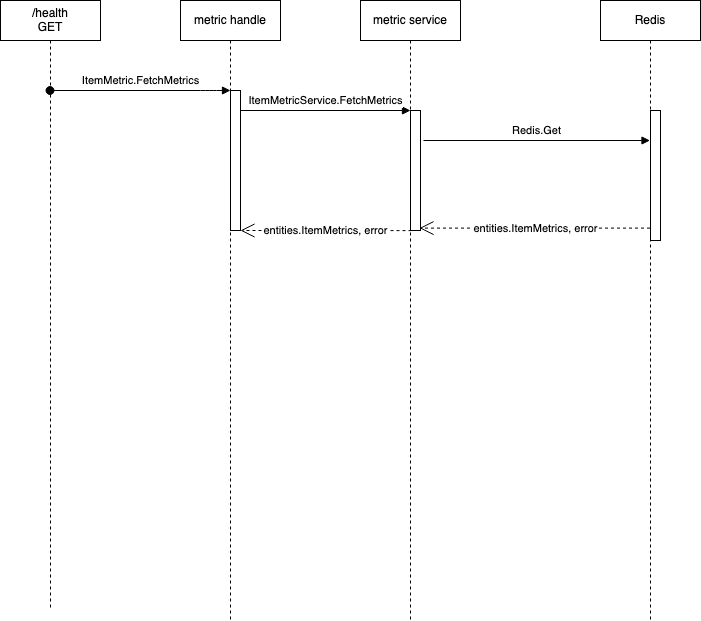

The diagram above was exported from draw.io. Its source (the exported page's mxGraphModel, read from the mxfile embedded in the PNG):
<mxGraphModel dx="1426" dy="780" grid="1" gridSize="10" guides="1" tooltips="1" connect="1" arrows="1" fold="1" page="1" pageScale="1" pageWidth="827" pageHeight="1169" math="0" shadow="0">
  <root>
    <mxCell id="0" />
    <mxCell id="1" parent="0" />
    <mxCell id="2" value="/health&lt;br&gt;GET" style="shape=umlLifeline;perimeter=lifelinePerimeter;whiteSpace=wrap;html=1;container=1;collapsible=0;recursiveResize=0;outlineConnect=0;" vertex="1" parent="1">
      <mxGeometry x="120" y="90" width="100" height="610" as="geometry" />
    </mxCell>
    <mxCell id="3" value="metric handle" style="shape=umlLifeline;perimeter=lifelinePerimeter;whiteSpace=wrap;html=1;container=1;collapsible=0;recursiveResize=0;outlineConnect=0;" vertex="1" parent="1">
      <mxGeometry x="300" y="90" width="100" height="620" as="geometry" />
    </mxCell>
    <mxCell id="4" value="" style="html=1;points=[];perimeter=orthogonalPerimeter;" vertex="1" parent="3">
      <mxGeometry x="50" y="90" width="10" height="140" as="geometry" />
    </mxCell>
    <mxCell id="5" value="metric service" style="shape=umlLifeline;perimeter=lifelinePerimeter;whiteSpace=wrap;html=1;container=1;collapsible=0;recursiveResize=0;outlineConnect=0;" vertex="1" parent="1">
      <mxGeometry x="480" y="90" width="100" height="620" as="geometry" />
    </mxCell>
    <mxCell id="6" value="" style="html=1;points=[];perimeter=orthogonalPerimeter;" vertex="1" parent="5">
      <mxGeometry x="50" y="110" width="10" height="120" as="geometry" />
    </mxCell>
    <mxCell id="7" value="ItemMetric.FetchMetrics" style="html=1;verticalAlign=bottom;startArrow=oval;endArrow=block;startSize=8;" edge="1" source="2" target="4" parent="1">
      <mxGeometry relative="1" as="geometry">
        <mxPoint x="330" y="210" as="sourcePoint" />
        <Array as="points">
          <mxPoint x="330" y="180" />
        </Array>
      </mxGeometry>
    </mxCell>
    <mxCell id="8" value="ItemMetricService.FetchMetrics" style="html=1;verticalAlign=bottom;endArrow=block;entryX=0;entryY=0;" edge="1" target="6" parent="1">
      <mxGeometry relative="1" as="geometry">
        <mxPoint x="360" y="200" as="sourcePoint" />
      </mxGeometry>
    </mxCell>
    <mxCell id="9" value="Redis.Get" style="html=1;verticalAlign=bottom;endArrow=block;" edge="1" target="12" parent="1">
      <mxGeometry relative="1" as="geometry">
        <mxPoint x="543" y="230" as="sourcePoint" />
        <mxPoint x="720" y="230.00000000000068" as="targetPoint" />
      </mxGeometry>
    </mxCell>
    <mxCell id="10" value="entities.ItemMetrics, error" style="endArrow=open;endSize=12;dashed=1;html=1;entryX=0.9;entryY=0.98;entryDx=0;entryDy=0;entryPerimeter=0;" edge="1" source="12" target="6" parent="1">
      <mxGeometry width="160" relative="1" as="geometry">
        <mxPoint x="720" y="699.9200000000001" as="sourcePoint" />
        <mxPoint x="710" y="640" as="targetPoint" />
      </mxGeometry>
    </mxCell>
    <mxCell id="11" value="entities.ItemMetrics, error" style="endArrow=open;endSize=12;dashed=1;html=1;exitX=0;exitY=0.979;exitDx=0;exitDy=0;exitPerimeter=0;" edge="1" parent="1">
      <mxGeometry width="160" relative="1" as="geometry">
        <mxPoint x="531" y="320.1200000000001" as="sourcePoint" />
        <mxPoint x="360" y="320" as="targetPoint" />
      </mxGeometry>
    </mxCell>
    <mxCell id="12" value="Redis" style="shape=umlLifeline;perimeter=lifelinePerimeter;whiteSpace=wrap;html=1;container=1;collapsible=0;recursiveResize=0;outlineConnect=0;" vertex="1" parent="1">
      <mxGeometry x="720" y="90" width="100" height="620" as="geometry" />
    </mxCell>
    <mxCell id="13" value="" style="html=1;points=[];perimeter=orthogonalPerimeter;" vertex="1" parent="12">
      <mxGeometry x="50" y="110" width="10" height="130" as="geometry" />
    </mxCell>
  </root>
</mxGraphModel>